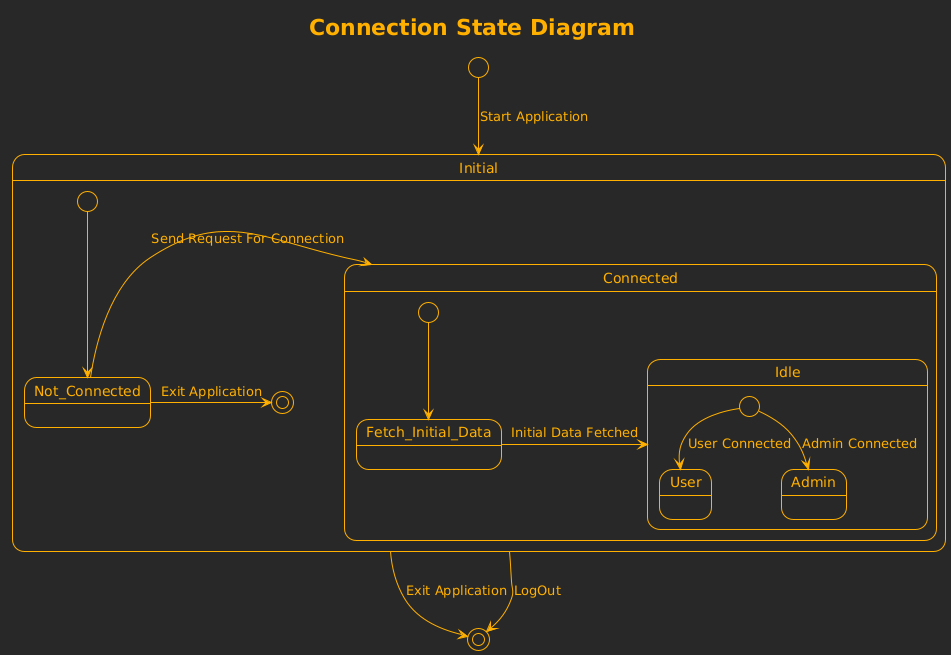

The diagram above was rendered by PlantUML. Its source (embedded in the PNG):
@startuml
!theme crt-amber

title Connection State Diagram

[*] --> Initial : Start Application

state Initial {
    [*] --> Not_Connected
    Not_Connected -> Connected : Send Request For Connection
    Not_Connected -> [*] : Exit Application

    state Connected {
        [*] --> Fetch_Initial_Data
        Fetch_Initial_Data -> Idle : Initial Data Fetched

        state Idle {
            [*] --> User : User Connected
            [*] --> Admin : Admin Connected
        }
    }
}

Initial --> [*] : Exit Application
Initial --> [*] : LogOut
@enduml